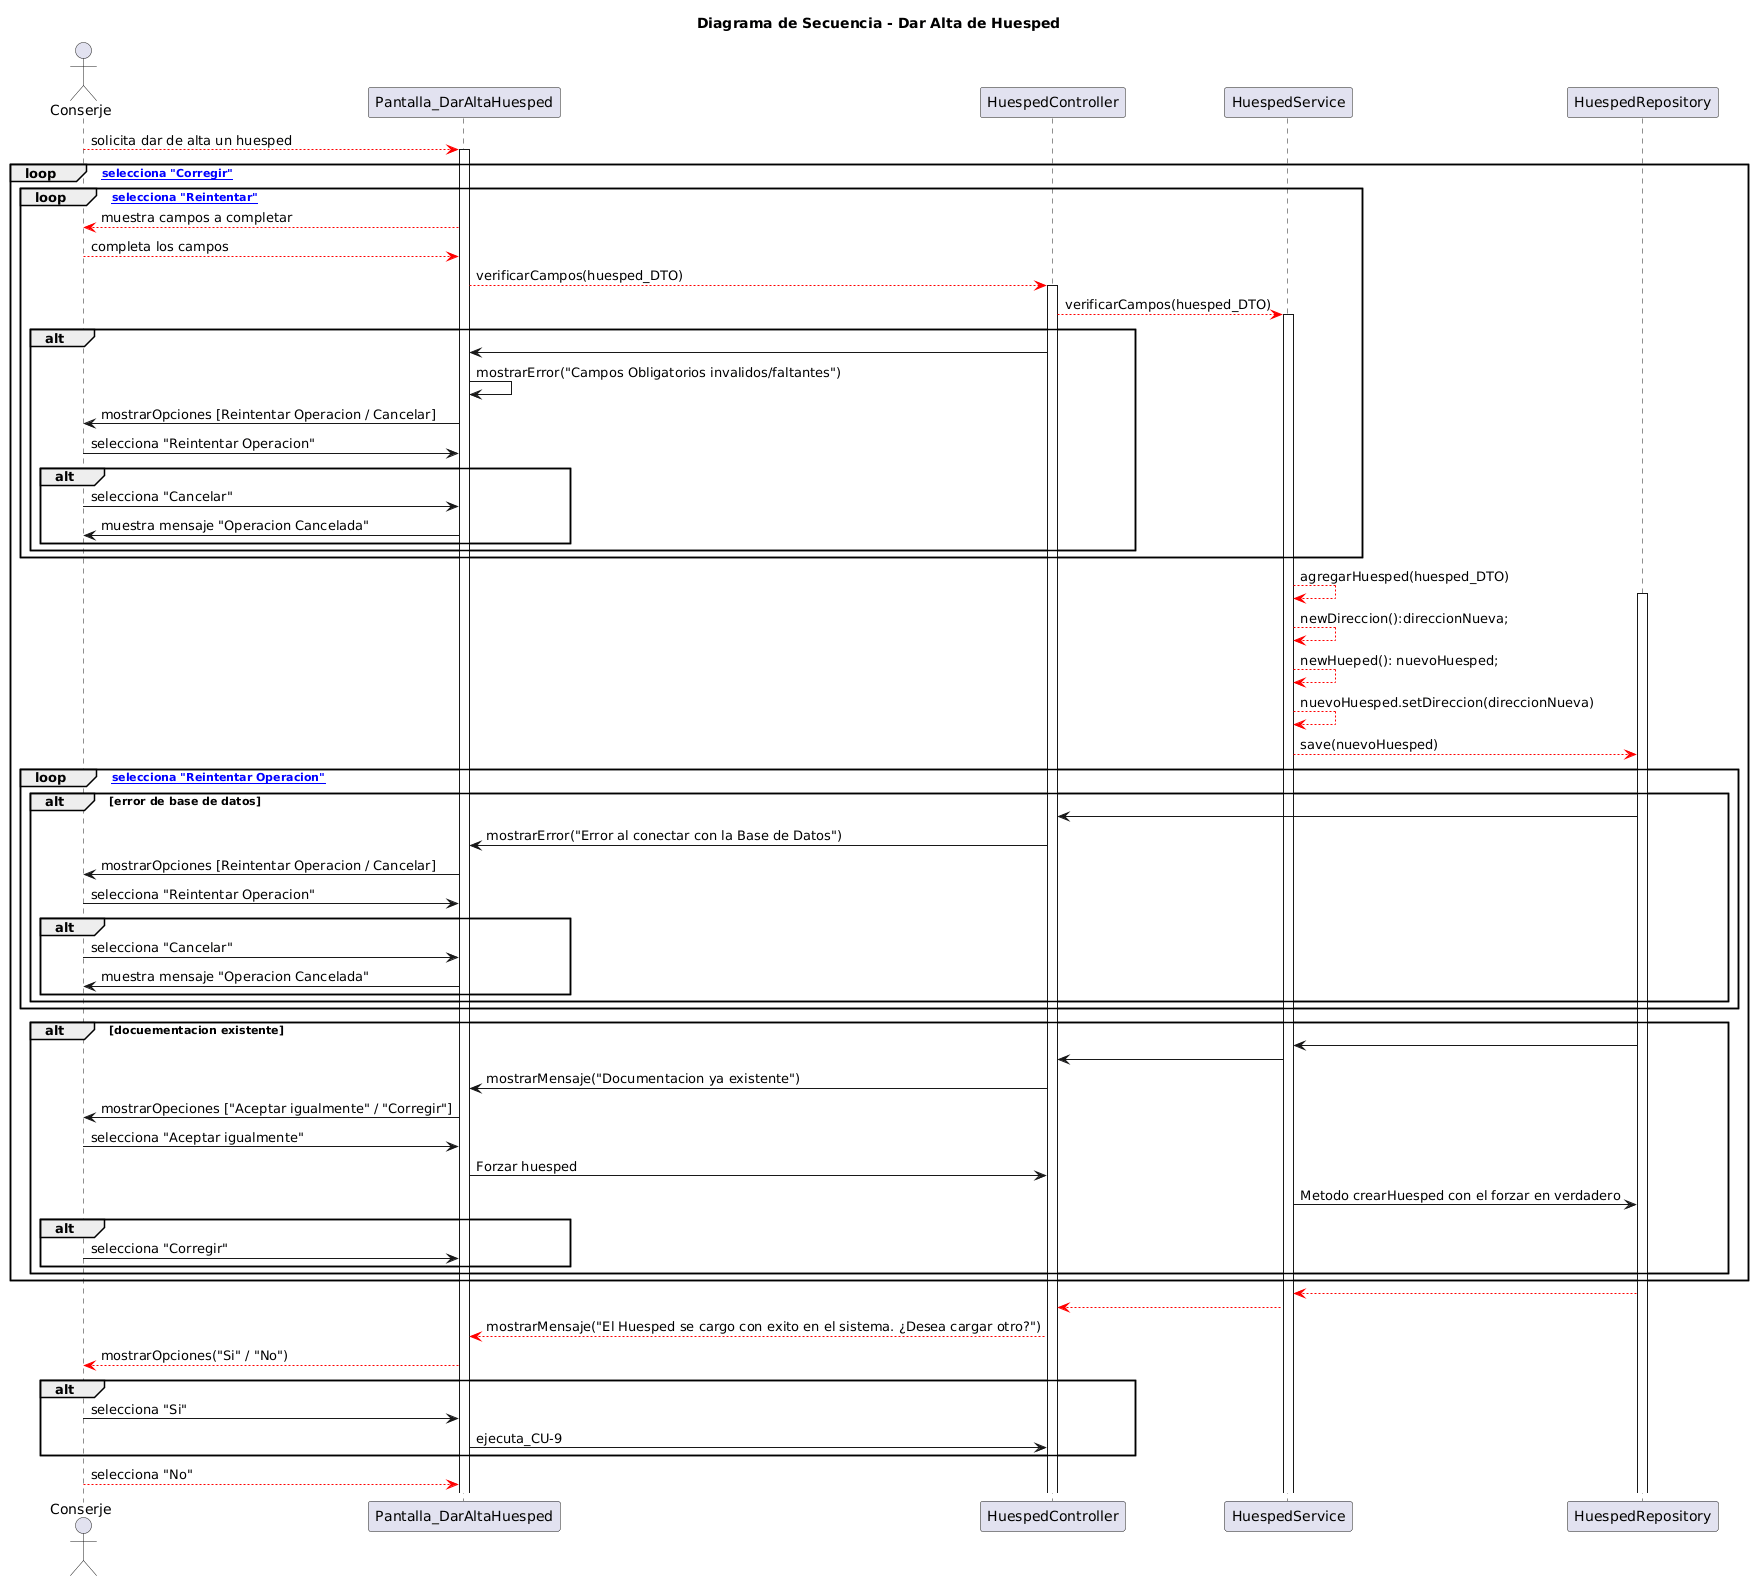

The diagram above was rendered by PlantUML. Its source (embedded in the PNG):
@startuml
title Diagrama de Secuencia - Dar Alta de Huesped

actor Conserje
participant "Pantalla_DarAltaHuesped" as P
participant "HuespedController" as HC
participant "HuespedService" as GH
participant "HuespedRepository" as H

Conserje -[#red]-> P : solicita dar de alta un huesped
activate P

  loop [se selecciona "Corregir"]
    loop [se selecciona "Reintentar"]
     P -[#red]-> Conserje : muestra campos a completar
     Conserje -[#red]-> P : completa los campos
      P -[#red]-> HC : verificarCampos(huesped_DTO)
      activate HC 
      HC -[#red]-> GH : verificarCampos(huesped_DTO)
      activate GH
      alt 
       HC -> P 
        P -> P : mostrarError("Campos Obligatorios invalidos/faltantes")
        P -> Conserje : mostrarOpciones [Reintentar Operacion / Cancelar]
          Conserje -> P : selecciona "Reintentar Operacion"
        alt
          Conserje -> P : selecciona "Cancelar"
          P -> Conserje : muestra mensaje "Operacion Cancelada"
        end
      end
    end
    GH -[#red]-> GH : agregarHuesped(huesped_DTO)
    activate H
    GH -[#red]-> GH : newDireccion():direccionNueva;
    GH -[#red]-> GH : newHueped(): nuevoHuesped;
    GH -[#red]-> GH : nuevoHuesped.setDireccion(direccionNueva)
    GH -[#red]-> H : save(nuevoHuesped)

    
    loop [se selecciona "Reintentar Operacion"]
    
      alt error de base de datos
        H -> HC
          HC -> P : mostrarError("Error al conectar con la Base de Datos")
          
        P -> Conserje : mostrarOpciones [Reintentar Operacion / Cancelar]
            Conserje -> P : selecciona "Reintentar Operacion"
          alt
            Conserje -> P : selecciona "Cancelar"
            P -> Conserje : muestra mensaje "Operacion Cancelada"
          end
      end
    end
    
    alt docuementacion existente
      H -> GH
      GH -> HC
      HC -> P : mostrarMensaje("Documentacion ya existente")
      P -> Conserje : mostrarOpeciones ["Aceptar igualmente" / "Corregir"]
      Conserje -> P : selecciona "Aceptar igualmente"
      P -> HC : Forzar huesped
      GH -> H : Metodo crearHuesped con el forzar en verdadero
      alt
        Conserje -> P : selecciona "Corregir"
      end
    end
  end
    
  H -[#red]-> GH
  GH -[#red]-> HC
  HC -[#red]-> P : mostrarMensaje("El Huesped se cargo con exito en el sistema. ¿Desea cargar otro?")
  P -[#red]-> Conserje : mostrarOpciones("Si" / "No")
  alt
    Conserje -> P : selecciona "Si"
    P -> HC : ejecuta_CU-9
  end
    
  Conserje -[#red]-> P : selecciona "No"
@enduml